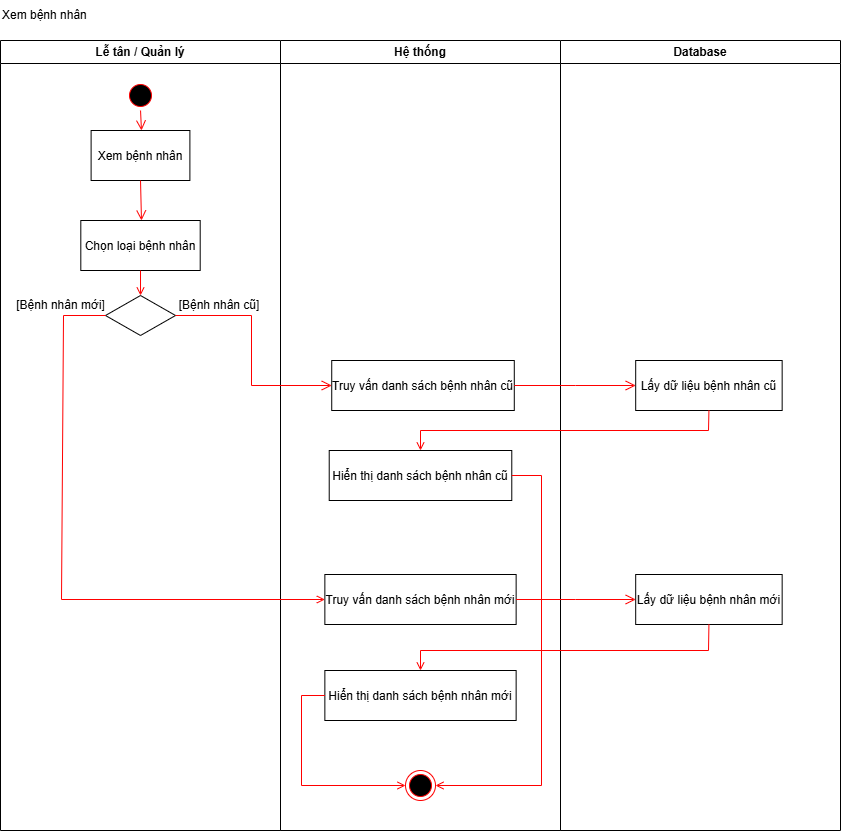

The diagram above was exported from draw.io. Its source (the exported page's mxGraphModel, read from the mxfile embedded in the PNG):
<mxGraphModel dx="2056" dy="-13674" grid="0" gridSize="10" guides="1" tooltips="1" connect="1" arrows="1" fold="1" page="0" pageScale="1" pageWidth="850" pageHeight="1100" background="#FFFFFF" math="0" shadow="0">
  <root>
    <mxCell id="0" />
    <mxCell id="1" parent="0" />
    <mxCell id="C2zrldypAYtE8g4xwt1p-540" value="Lễ tân / Quản lý" style="swimlane;whiteSpace=wrap;startSize=23;" vertex="1" parent="1">
      <mxGeometry x="169" y="15160" width="280" height="790" as="geometry" />
    </mxCell>
    <mxCell id="C2zrldypAYtE8g4xwt1p-541" value="" style="ellipse;shape=startState;fillColor=#000000;strokeColor=#ff0000;" vertex="1" parent="C2zrldypAYtE8g4xwt1p-540">
      <mxGeometry x="125" y="40" width="30" height="30" as="geometry" />
    </mxCell>
    <mxCell id="C2zrldypAYtE8g4xwt1p-542" value="" style="edgeStyle=elbowEdgeStyle;elbow=horizontal;verticalAlign=bottom;endArrow=open;endSize=8;strokeColor=#FF0000;endFill=1;rounded=0;entryX=0.5;entryY=0;entryDx=0;entryDy=0;" edge="1" parent="C2zrldypAYtE8g4xwt1p-540" source="C2zrldypAYtE8g4xwt1p-541">
      <mxGeometry x="100" y="40" as="geometry">
        <mxPoint x="140.0050000000001" y="90" as="targetPoint" />
      </mxGeometry>
    </mxCell>
    <mxCell id="C2zrldypAYtE8g4xwt1p-543" value="Xem bệnh nhân" style="" vertex="1" parent="C2zrldypAYtE8g4xwt1p-540">
      <mxGeometry x="90.61" y="90" width="98.78" height="50" as="geometry" />
    </mxCell>
    <mxCell id="C2zrldypAYtE8g4xwt1p-544" value="&#10;Chọn loại bệnh nhân&#10;" style="" vertex="1" parent="C2zrldypAYtE8g4xwt1p-540">
      <mxGeometry x="80.31" y="180" width="119.39" height="50" as="geometry" />
    </mxCell>
    <mxCell id="C2zrldypAYtE8g4xwt1p-545" value="" style="edgeStyle=elbowEdgeStyle;elbow=horizontal;verticalAlign=bottom;endArrow=open;endSize=8;strokeColor=#FF0000;endFill=1;rounded=0;entryX=0.5;entryY=0;entryDx=0;entryDy=0;exitX=0.5;exitY=1;exitDx=0;exitDy=0;" edge="1" parent="C2zrldypAYtE8g4xwt1p-540" source="C2zrldypAYtE8g4xwt1p-543" target="C2zrldypAYtE8g4xwt1p-544">
      <mxGeometry x="-69" y="-15120" as="geometry">
        <mxPoint x="150.0050000000001" y="100" as="targetPoint" />
        <mxPoint x="150" y="80" as="sourcePoint" />
      </mxGeometry>
    </mxCell>
    <mxCell id="C2zrldypAYtE8g4xwt1p-546" value="" style="rhombus;whiteSpace=wrap;html=1;" vertex="1" parent="C2zrldypAYtE8g4xwt1p-540">
      <mxGeometry x="105.00999999999999" y="255" width="70" height="40" as="geometry" />
    </mxCell>
    <mxCell id="C2zrldypAYtE8g4xwt1p-547" value="" style="endArrow=open;strokeColor=#FF0000;endFill=1;rounded=0;exitX=0.5;exitY=1;exitDx=0;exitDy=0;" edge="1" parent="C2zrldypAYtE8g4xwt1p-540" target="C2zrldypAYtE8g4xwt1p-546">
      <mxGeometry relative="1" as="geometry">
        <mxPoint x="140.00499999999988" y="230" as="sourcePoint" />
        <mxPoint x="77.37000000000035" y="55" as="targetPoint" />
      </mxGeometry>
    </mxCell>
    <mxCell id="C2zrldypAYtE8g4xwt1p-548" value="[Bệnh nhân cũ]" style="text;html=1;align=center;verticalAlign=middle;whiteSpace=wrap;rounded=0;" vertex="1" parent="C2zrldypAYtE8g4xwt1p-540">
      <mxGeometry x="175.01" y="250" width="88.24" height="30" as="geometry" />
    </mxCell>
    <mxCell id="C2zrldypAYtE8g4xwt1p-549" value="[Bệnh nhân mới]" style="text;html=1;align=center;verticalAlign=middle;whiteSpace=wrap;rounded=0;" vertex="1" parent="C2zrldypAYtE8g4xwt1p-540">
      <mxGeometry x="11" y="250" width="99" height="30" as="geometry" />
    </mxCell>
    <mxCell id="C2zrldypAYtE8g4xwt1p-550" value="Hệ thống" style="swimlane;whiteSpace=wrap" vertex="1" parent="1">
      <mxGeometry x="449" y="15160" width="280" height="790" as="geometry" />
    </mxCell>
    <mxCell id="C2zrldypAYtE8g4xwt1p-551" value="Truy vấn danh sách bệnh nhân cũ" style="" vertex="1" parent="C2zrldypAYtE8g4xwt1p-550">
      <mxGeometry x="51.230000000000004" y="320" width="182.56" height="50" as="geometry" />
    </mxCell>
    <mxCell id="C2zrldypAYtE8g4xwt1p-552" value="Truy vấn danh sách bệnh nhân mới" style="" vertex="1" parent="C2zrldypAYtE8g4xwt1p-550">
      <mxGeometry x="44.36" y="534" width="191.28" height="50" as="geometry" />
    </mxCell>
    <mxCell id="C2zrldypAYtE8g4xwt1p-553" value="Hiển thị danh sách bệnh nhân cũ" style="" vertex="1" parent="C2zrldypAYtE8g4xwt1p-550">
      <mxGeometry x="48.72000000000003" y="410" width="182.56" height="50" as="geometry" />
    </mxCell>
    <mxCell id="C2zrldypAYtE8g4xwt1p-554" value="Hiển thị danh sách bệnh nhân mới" style="" vertex="1" parent="C2zrldypAYtE8g4xwt1p-550">
      <mxGeometry x="44.36" y="630" width="191.28" height="50" as="geometry" />
    </mxCell>
    <mxCell id="C2zrldypAYtE8g4xwt1p-555" value="" style="ellipse;shape=endState;fillColor=#000000;strokeColor=#ff0000" vertex="1" parent="C2zrldypAYtE8g4xwt1p-550">
      <mxGeometry x="125" y="730" width="30" height="30" as="geometry" />
    </mxCell>
    <mxCell id="C2zrldypAYtE8g4xwt1p-556" value="" style="endArrow=open;strokeColor=#FF0000;endFill=1;rounded=0;exitX=1;exitY=0.5;exitDx=0;exitDy=0;entryX=1;entryY=0.5;entryDx=0;entryDy=0;" edge="1" parent="C2zrldypAYtE8g4xwt1p-550" source="C2zrldypAYtE8g4xwt1p-553" target="C2zrldypAYtE8g4xwt1p-555">
      <mxGeometry relative="1" as="geometry">
        <mxPoint x="235.64" y="434.8" as="sourcePoint" />
        <mxPoint x="406.64" y="434.8" as="targetPoint" />
        <Array as="points">
          <mxPoint x="261" y="435" />
          <mxPoint x="261" y="745" />
        </Array>
      </mxGeometry>
    </mxCell>
    <mxCell id="C2zrldypAYtE8g4xwt1p-557" value="" style="endArrow=open;strokeColor=#FF0000;endFill=1;rounded=0;exitX=0;exitY=0.5;exitDx=0;exitDy=0;entryX=0;entryY=0.5;entryDx=0;entryDy=0;" edge="1" parent="C2zrldypAYtE8g4xwt1p-550" source="C2zrldypAYtE8g4xwt1p-554" target="C2zrldypAYtE8g4xwt1p-555">
      <mxGeometry relative="1" as="geometry">
        <mxPoint x="11" y="710" as="sourcePoint" />
        <mxPoint x="182" y="710" as="targetPoint" />
        <Array as="points">
          <mxPoint x="21" y="655" />
          <mxPoint x="21" y="745" />
        </Array>
      </mxGeometry>
    </mxCell>
    <mxCell id="C2zrldypAYtE8g4xwt1p-558" value="Database" style="swimlane;whiteSpace=wrap" vertex="1" parent="1">
      <mxGeometry x="729" y="15160" width="280" height="790" as="geometry" />
    </mxCell>
    <mxCell id="C2zrldypAYtE8g4xwt1p-559" value="Lấy dữ liệu bệnh nhân cũ" style="" vertex="1" parent="C2zrldypAYtE8g4xwt1p-558">
      <mxGeometry x="75.19" y="320" width="146.47" height="50" as="geometry" />
    </mxCell>
    <mxCell id="C2zrldypAYtE8g4xwt1p-560" value="Lấy dữ liệu bệnh nhân mới" style="" vertex="1" parent="C2zrldypAYtE8g4xwt1p-558">
      <mxGeometry x="75.19000000000005" y="534" width="146.47" height="50" as="geometry" />
    </mxCell>
    <mxCell id="C2zrldypAYtE8g4xwt1p-561" value="Xem bệnh nhân" style="text;html=1;align=left;verticalAlign=middle;whiteSpace=wrap;rounded=0;" vertex="1" parent="1">
      <mxGeometry x="168.5" y="15120" width="135" height="30" as="geometry" />
    </mxCell>
    <mxCell id="C2zrldypAYtE8g4xwt1p-562" value="" style="edgeStyle=elbowEdgeStyle;elbow=horizontal;verticalAlign=bottom;endArrow=open;endSize=8;strokeColor=#FF0000;endFill=1;rounded=0;entryX=0;entryY=0.5;entryDx=0;entryDy=0;exitX=1;exitY=0.5;exitDx=0;exitDy=0;" edge="1" parent="1" source="C2zrldypAYtE8g4xwt1p-546" target="C2zrldypAYtE8g4xwt1p-551">
      <mxGeometry x="100" y="40" as="geometry">
        <mxPoint x="319.0050000000001" y="15260" as="targetPoint" />
        <mxPoint x="427.1299999999999" y="15505" as="sourcePoint" />
        <Array as="points">
          <mxPoint x="420" y="15470" />
        </Array>
      </mxGeometry>
    </mxCell>
    <mxCell id="C2zrldypAYtE8g4xwt1p-563" value="" style="edgeStyle=elbowEdgeStyle;elbow=horizontal;verticalAlign=bottom;endArrow=open;endSize=8;strokeColor=#FF0000;endFill=1;rounded=0;entryX=0;entryY=0.5;entryDx=0;entryDy=0;exitX=1;exitY=0.5;exitDx=0;exitDy=0;" edge="1" parent="1" source="C2zrldypAYtE8g4xwt1p-551" target="C2zrldypAYtE8g4xwt1p-559">
      <mxGeometry x="100" y="40" as="geometry">
        <mxPoint x="519" y="15515" as="targetPoint" />
        <mxPoint x="437" y="15515" as="sourcePoint" />
      </mxGeometry>
    </mxCell>
    <mxCell id="C2zrldypAYtE8g4xwt1p-564" value="" style="endArrow=open;strokeColor=#FF0000;endFill=1;rounded=0;exitX=0.5;exitY=1;exitDx=0;exitDy=0;entryX=0.5;entryY=0;entryDx=0;entryDy=0;" edge="1" parent="1" source="C2zrldypAYtE8g4xwt1p-559" target="C2zrldypAYtE8g4xwt1p-553">
      <mxGeometry relative="1" as="geometry">
        <mxPoint x="722.64" y="15790" as="sourcePoint" />
        <mxPoint x="893.64" y="15790" as="targetPoint" />
        <Array as="points">
          <mxPoint x="877" y="15550" />
          <mxPoint x="589" y="15550" />
        </Array>
      </mxGeometry>
    </mxCell>
    <mxCell id="C2zrldypAYtE8g4xwt1p-565" value="" style="endArrow=open;strokeColor=#FF0000;endFill=1;rounded=0;exitX=0;exitY=0.5;exitDx=0;exitDy=0;entryX=0;entryY=0.5;entryDx=0;entryDy=0;" edge="1" parent="1" source="C2zrldypAYtE8g4xwt1p-546" target="C2zrldypAYtE8g4xwt1p-552">
      <mxGeometry relative="1" as="geometry">
        <mxPoint x="240.01" y="15440" as="sourcePoint" />
        <mxPoint x="232.45000000000005" y="15480" as="targetPoint" />
        <Array as="points">
          <mxPoint x="232.01" y="15435" />
          <mxPoint x="230" y="15719" />
        </Array>
      </mxGeometry>
    </mxCell>
    <mxCell id="C2zrldypAYtE8g4xwt1p-566" value="" style="edgeStyle=elbowEdgeStyle;elbow=horizontal;verticalAlign=bottom;endArrow=open;endSize=8;strokeColor=#FF0000;endFill=1;rounded=0;exitX=1;exitY=0.5;exitDx=0;exitDy=0;entryX=0;entryY=0.5;entryDx=0;entryDy=0;" edge="1" parent="1" source="C2zrldypAYtE8g4xwt1p-552" target="C2zrldypAYtE8g4xwt1p-560">
      <mxGeometry x="100" y="40" as="geometry">
        <mxPoint x="790" y="15720" as="targetPoint" />
        <mxPoint x="690" y="15718.58" as="sourcePoint" />
      </mxGeometry>
    </mxCell>
    <mxCell id="C2zrldypAYtE8g4xwt1p-567" value="" style="endArrow=open;strokeColor=#FF0000;endFill=1;rounded=0;entryX=0.5;entryY=0;entryDx=0;entryDy=0;exitX=0.5;exitY=1;exitDx=0;exitDy=0;" edge="1" parent="1" source="C2zrldypAYtE8g4xwt1p-560" target="C2zrldypAYtE8g4xwt1p-554">
      <mxGeometry relative="1" as="geometry">
        <mxPoint x="830" y="15820" as="sourcePoint" />
        <mxPoint x="831" y="15940" as="targetPoint" />
        <Array as="points">
          <mxPoint x="877" y="15770" />
          <mxPoint x="589" y="15770" />
        </Array>
      </mxGeometry>
    </mxCell>
  </root>
</mxGraphModel>